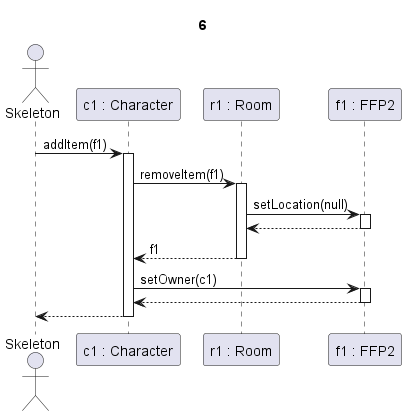

The diagram above was rendered by PlantUML. Its source (embedded in the PNG):
@startuml Targyfelvétel sikeres

Title 6

actor Skeleton as s
participant "c1 : Character" as c
participant "r1 : Room" as r4
participant "f1 : FFP2" as i

s->c ++: addItem(f1)

c -> r4 ++: removeItem(f1)

r4 -> i ++: setLocation(null)
i-->r4 --:

r4 --> c --: f1

c->i ++: setOwner(c1)
return

c-->s --:

@enduml